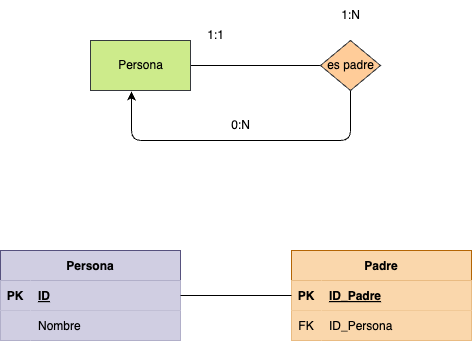

The diagram above was exported from draw.io. Its source (the exported page's mxGraphModel, read from the mxfile embedded in the PNG):
<mxGraphModel dx="1042" dy="717" grid="1" gridSize="10" guides="1" tooltips="1" connect="1" arrows="1" fold="1" page="1" pageScale="1" pageWidth="827" pageHeight="1169" math="0" shadow="0">
  <root>
    <mxCell id="0" />
    <mxCell id="1" parent="0" />
    <mxCell id="10" value="Persona" style="shape=table;startSize=30;container=1;collapsible=1;childLayout=tableLayout;fixedRows=1;rowLines=0;fontStyle=1;align=center;resizeLast=1;fillColor=#d0cee2;strokeColor=#56517e;fontColor=#000000;" parent="1" vertex="1">
      <mxGeometry x="60" y="350" width="180" height="90" as="geometry">
        <mxRectangle x="60" y="320" width="90" height="30" as="alternateBounds" />
      </mxGeometry>
    </mxCell>
    <mxCell id="11" value="" style="shape=tableRow;horizontal=0;startSize=0;swimlaneHead=0;swimlaneBody=0;fillColor=#d0cee2;collapsible=0;dropTarget=0;points=[[0,0.5],[1,0.5]];portConstraint=eastwest;top=0;left=0;right=0;bottom=1;strokeColor=#56517e;fontColor=#000000;" parent="10" vertex="1">
      <mxGeometry y="30" width="180" height="30" as="geometry" />
    </mxCell>
    <mxCell id="12" value="PK" style="shape=partialRectangle;connectable=0;fillColor=#d0cee2;top=0;left=0;bottom=0;right=0;fontStyle=1;overflow=hidden;strokeColor=#56517e;fontColor=#000000;" parent="11" vertex="1">
      <mxGeometry width="30" height="30" as="geometry">
        <mxRectangle width="30" height="30" as="alternateBounds" />
      </mxGeometry>
    </mxCell>
    <mxCell id="13" value="ID" style="shape=partialRectangle;connectable=0;fillColor=#d0cee2;top=0;left=0;bottom=0;right=0;align=left;spacingLeft=6;fontStyle=5;overflow=hidden;strokeColor=#56517e;fontColor=#000000;" parent="11" vertex="1">
      <mxGeometry x="30" width="150" height="30" as="geometry">
        <mxRectangle width="150" height="30" as="alternateBounds" />
      </mxGeometry>
    </mxCell>
    <mxCell id="14" value="" style="shape=tableRow;horizontal=0;startSize=0;swimlaneHead=0;swimlaneBody=0;fillColor=#d0cee2;collapsible=0;dropTarget=0;points=[[0,0.5],[1,0.5]];portConstraint=eastwest;top=0;left=0;right=0;bottom=0;strokeColor=#56517e;fontColor=#000000;" parent="10" vertex="1">
      <mxGeometry y="60" width="180" height="30" as="geometry" />
    </mxCell>
    <mxCell id="15" value="" style="shape=partialRectangle;connectable=0;fillColor=#d0cee2;top=0;left=0;bottom=0;right=0;editable=1;overflow=hidden;strokeColor=#56517e;fontColor=#000000;" parent="14" vertex="1">
      <mxGeometry width="30" height="30" as="geometry">
        <mxRectangle width="30" height="30" as="alternateBounds" />
      </mxGeometry>
    </mxCell>
    <mxCell id="16" value="Nombre" style="shape=partialRectangle;connectable=0;fillColor=#d0cee2;top=0;left=0;bottom=0;right=0;align=left;spacingLeft=6;overflow=hidden;strokeColor=#56517e;fontColor=#000000;" parent="14" vertex="1">
      <mxGeometry x="30" width="150" height="30" as="geometry">
        <mxRectangle width="150" height="30" as="alternateBounds" />
      </mxGeometry>
    </mxCell>
    <mxCell id="94" style="html=1;entryX=0;entryY=0.5;entryDx=0;entryDy=0;fontColor=#000000;endArrow=none;endFill=0;labelBackgroundColor=none;" parent="1" source="95" target="97" edge="1">
      <mxGeometry relative="1" as="geometry" />
    </mxCell>
    <mxCell id="95" value="&lt;font&gt;Persona&lt;/font&gt;" style="html=1;dashed=0;whitespace=wrap;fillColor=#cdeb8b;strokeColor=#36393d;fontColor=#000000;labelBackgroundColor=none;" parent="1" vertex="1">
      <mxGeometry x="150" y="140" width="100" height="50" as="geometry" />
    </mxCell>
    <mxCell id="96" style="edgeStyle=elbowEdgeStyle;html=1;elbow=vertical;entryX=0.41;entryY=1.02;entryDx=0;entryDy=0;entryPerimeter=0;fontColor=#000000;labelBackgroundColor=none;" parent="1" source="97" target="95" edge="1">
      <mxGeometry relative="1" as="geometry">
        <mxPoint x="190" y="270" as="targetPoint" />
        <Array as="points">
          <mxPoint x="300" y="240" />
        </Array>
      </mxGeometry>
    </mxCell>
    <mxCell id="97" value="&lt;font&gt;es padre&lt;br&gt;&lt;/font&gt;" style="shape=rhombus;html=1;dashed=0;whitespace=wrap;perimeter=rhombusPerimeter;fillColor=#ffcc99;strokeColor=#36393d;fontColor=#000000;labelBackgroundColor=none;" parent="1" vertex="1">
      <mxGeometry x="380" y="140" width="60" height="50" as="geometry" />
    </mxCell>
    <mxCell id="98" value="1:1" style="text;html=1;align=center;verticalAlign=middle;resizable=0;points=[];autosize=1;strokeColor=none;fillColor=none;fontColor=#000000;labelBackgroundColor=none;" parent="1" vertex="1">
      <mxGeometry x="255" y="120" width="40" height="30" as="geometry" />
    </mxCell>
    <mxCell id="99" value="0:N" style="text;html=1;align=center;verticalAlign=middle;resizable=0;points=[];autosize=1;strokeColor=none;fillColor=none;fontColor=#000000;labelBackgroundColor=none;" parent="1" vertex="1">
      <mxGeometry x="280" y="210" width="40" height="30" as="geometry" />
    </mxCell>
    <mxCell id="100" value="1:N" style="text;html=1;align=center;verticalAlign=middle;resizable=0;points=[];autosize=1;strokeColor=none;fillColor=none;fontColor=#000000;labelBackgroundColor=none;" parent="1" vertex="1">
      <mxGeometry x="390" y="100" width="40" height="30" as="geometry" />
    </mxCell>
    <mxCell id="101" value="Padre" style="shape=table;startSize=30;container=1;collapsible=1;childLayout=tableLayout;fixedRows=1;rowLines=0;fontStyle=1;align=center;resizeLast=1;fillColor=#fad7ac;strokeColor=#b46504;fontColor=#000000;" parent="1" vertex="1">
      <mxGeometry x="351" y="350" width="180" height="90" as="geometry">
        <mxRectangle x="60" y="320" width="90" height="30" as="alternateBounds" />
      </mxGeometry>
    </mxCell>
    <mxCell id="102" value="" style="shape=tableRow;horizontal=0;startSize=0;swimlaneHead=0;swimlaneBody=0;fillColor=#fad7ac;collapsible=0;dropTarget=0;points=[[0,0.5],[1,0.5]];portConstraint=eastwest;top=0;left=0;right=0;bottom=1;strokeColor=#b46504;fontColor=#000000;" parent="101" vertex="1">
      <mxGeometry y="30" width="180" height="30" as="geometry" />
    </mxCell>
    <mxCell id="103" value="PK" style="shape=partialRectangle;connectable=0;fillColor=#fad7ac;top=0;left=0;bottom=0;right=0;fontStyle=1;overflow=hidden;strokeColor=#b46504;fontColor=#000000;" parent="102" vertex="1">
      <mxGeometry width="30" height="30" as="geometry">
        <mxRectangle width="30" height="30" as="alternateBounds" />
      </mxGeometry>
    </mxCell>
    <mxCell id="104" value="ID_Padre" style="shape=partialRectangle;connectable=0;fillColor=#fad7ac;top=0;left=0;bottom=0;right=0;align=left;spacingLeft=6;fontStyle=5;overflow=hidden;strokeColor=#b46504;fontColor=#000000;" parent="102" vertex="1">
      <mxGeometry x="30" width="150" height="30" as="geometry">
        <mxRectangle width="150" height="30" as="alternateBounds" />
      </mxGeometry>
    </mxCell>
    <mxCell id="105" value="" style="shape=tableRow;horizontal=0;startSize=0;swimlaneHead=0;swimlaneBody=0;fillColor=#fad7ac;collapsible=0;dropTarget=0;points=[[0,0.5],[1,0.5]];portConstraint=eastwest;top=0;left=0;right=0;bottom=0;strokeColor=#b46504;fontColor=#000000;" parent="101" vertex="1">
      <mxGeometry y="60" width="180" height="30" as="geometry" />
    </mxCell>
    <mxCell id="106" value="FK" style="shape=partialRectangle;connectable=0;fillColor=#fad7ac;top=0;left=0;bottom=0;right=0;editable=1;overflow=hidden;strokeColor=#b46504;fontColor=#000000;" parent="105" vertex="1">
      <mxGeometry width="30" height="30" as="geometry">
        <mxRectangle width="30" height="30" as="alternateBounds" />
      </mxGeometry>
    </mxCell>
    <mxCell id="107" value="ID_Persona" style="shape=partialRectangle;connectable=0;fillColor=#fad7ac;top=0;left=0;bottom=0;right=0;align=left;spacingLeft=6;overflow=hidden;strokeColor=#b46504;fontColor=#000000;" parent="105" vertex="1">
      <mxGeometry x="30" width="150" height="30" as="geometry">
        <mxRectangle width="150" height="30" as="alternateBounds" />
      </mxGeometry>
    </mxCell>
    <mxCell id="108" style="edgeStyle=none;html=1;entryX=1;entryY=0.5;entryDx=0;entryDy=0;fontColor=#000000;endArrow=none;endFill=0;" parent="1" source="102" target="11" edge="1">
      <mxGeometry relative="1" as="geometry" />
    </mxCell>
  </root>
</mxGraphModel>